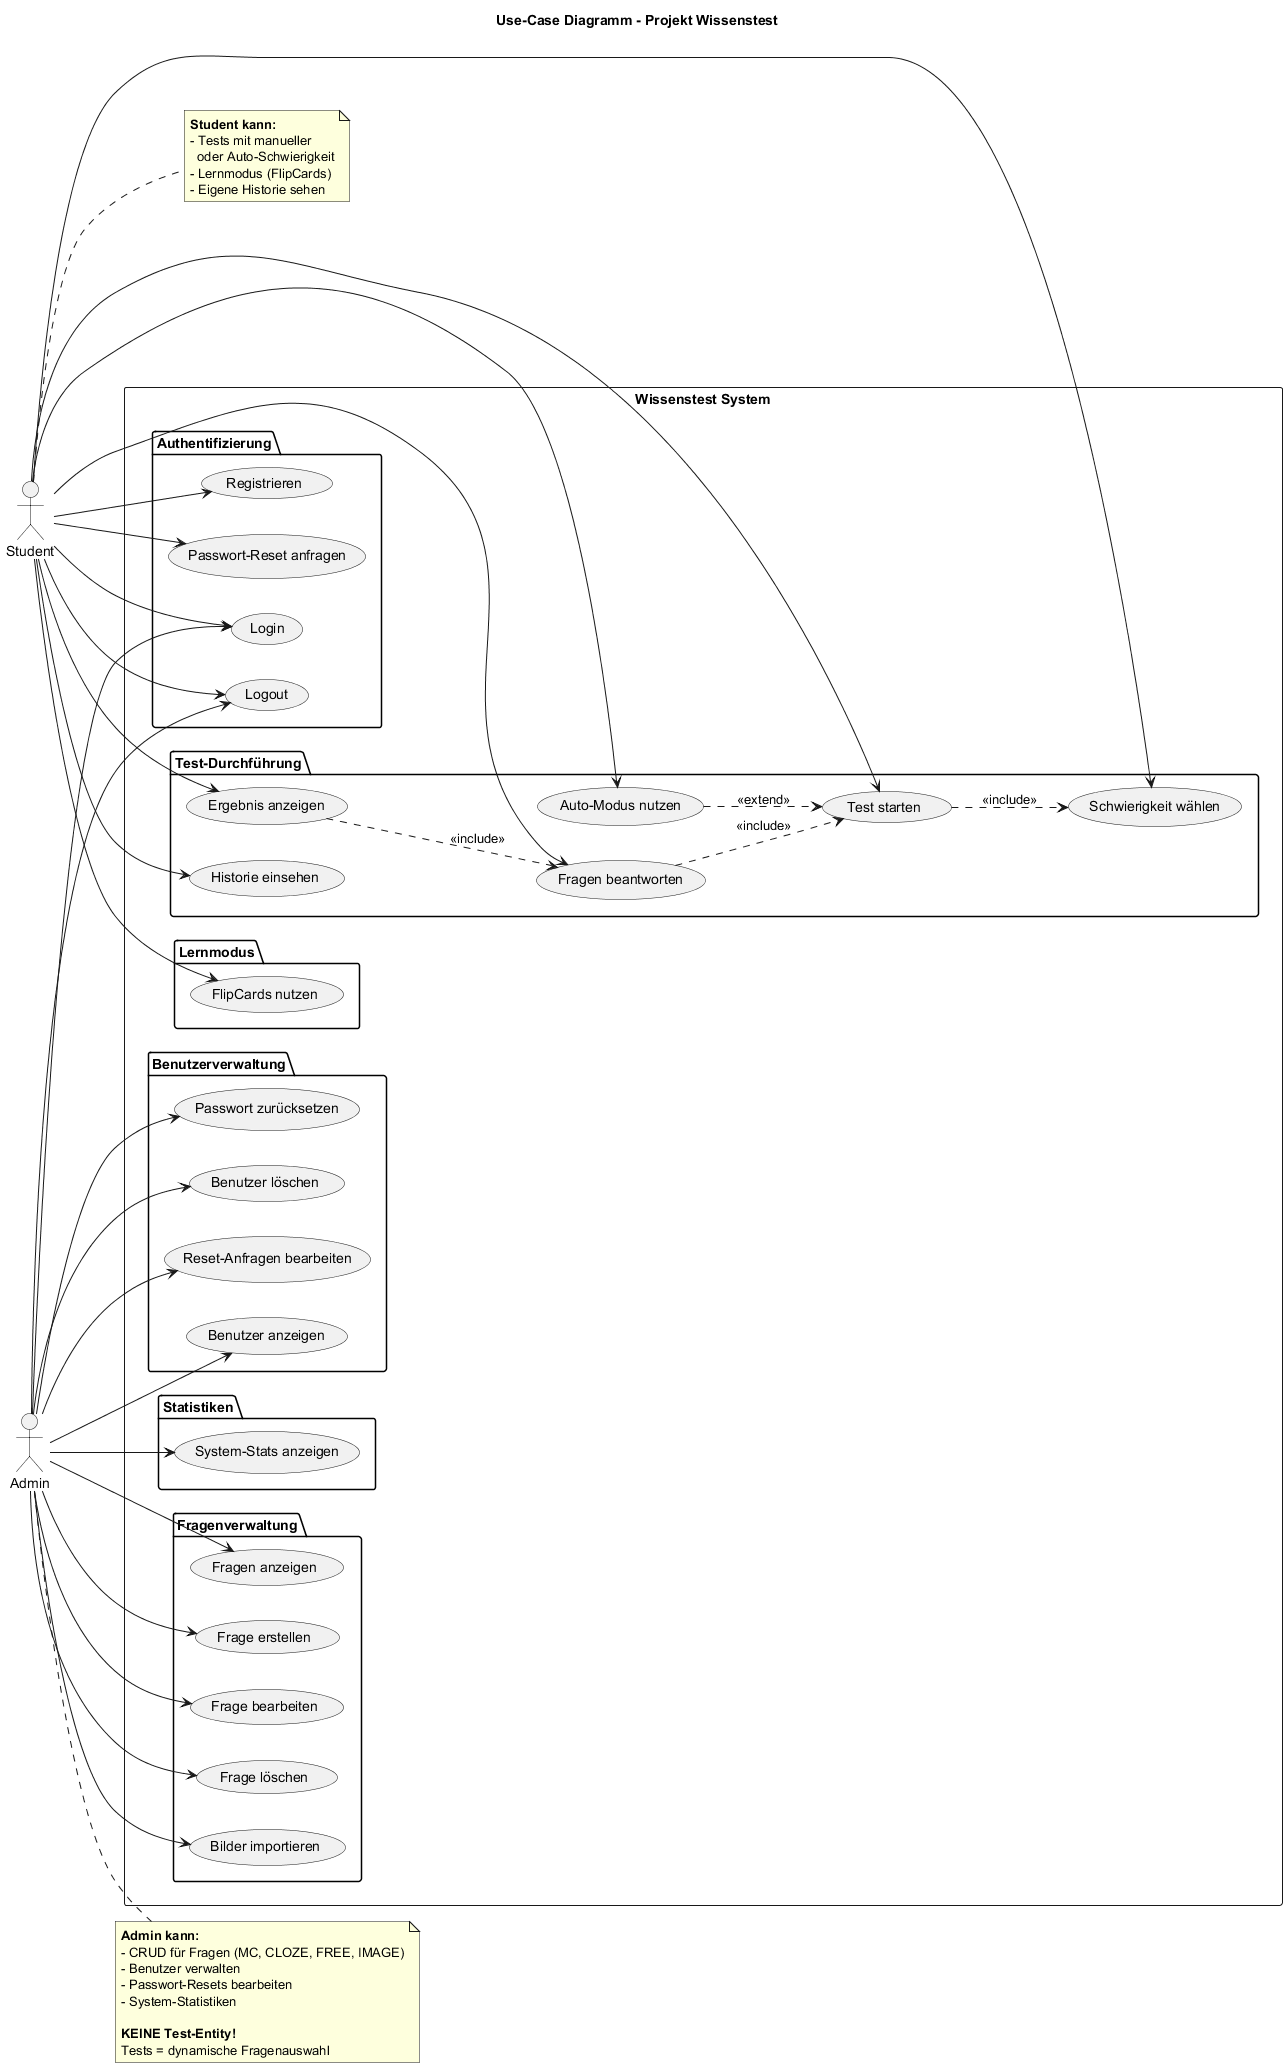

The diagram above was rendered by PlantUML. Its source (embedded in the PNG):
@startuml UseCase_Wissenstest_System

title Use-Case Diagramm - Projekt Wissenstest

left to right direction

' ==================== ACTORS ====================
actor "Student" as Student
actor "Admin" as Admin

' ==================== SYSTEM ====================
rectangle "Wissenstest System" {
    
    ' --- Authentifizierung ---
    package "Authentifizierung" {
        usecase "Registrieren" as UC_Register
        usecase "Login" as UC_Login
        usecase "Logout" as UC_Logout
        usecase "Passwort-Reset anfragen" as UC_ResetRequest
    }
    
    ' --- Test-Durchführung (Student) ---
    package "Test-Durchführung" {
        usecase "Schwierigkeit wählen" as UC_ChooseDifficulty
        usecase "Auto-Modus nutzen" as UC_AutoMode
        usecase "Test starten" as UC_StartTest
        usecase "Fragen beantworten" as UC_Answer
        usecase "Ergebnis anzeigen" as UC_ViewResult
        usecase "Historie einsehen" as UC_History
    }
    
    ' --- Lernmodus ---
    package "Lernmodus" {
        usecase "FlipCards nutzen" as UC_FlipCards
    }
    
    ' --- Admin: Fragen ---
    package "Fragenverwaltung" {
        usecase "Fragen anzeigen" as UC_ListQuestions
        usecase "Frage erstellen" as UC_CreateQuestion
        usecase "Frage bearbeiten" as UC_EditQuestion
        usecase "Frage löschen" as UC_DeleteQuestion
        usecase "Bilder importieren" as UC_ImportImages
    }
    
    ' --- Admin: Benutzer ---
    package "Benutzerverwaltung" {
        usecase "Benutzer anzeigen" as UC_ListUsers
        usecase "Passwort zurücksetzen" as UC_ResetPassword
        usecase "Benutzer löschen" as UC_DeleteUser
        usecase "Reset-Anfragen bearbeiten" as UC_HandleResets
    }
    
    ' --- Admin: Statistiken ---
    package "Statistiken" {
        usecase "System-Stats anzeigen" as UC_Stats
    }
}

' ==================== STUDENT CONNECTIONS ====================
Student --> UC_Register
Student --> UC_Login
Student --> UC_Logout
Student --> UC_ResetRequest

Student --> UC_ChooseDifficulty
Student --> UC_AutoMode
Student --> UC_StartTest
Student --> UC_Answer
Student --> UC_ViewResult
Student --> UC_History

Student --> UC_FlipCards

' ==================== ADMIN CONNECTIONS ====================
Admin --> UC_Login
Admin --> UC_Logout

Admin --> UC_ListQuestions
Admin --> UC_CreateQuestion
Admin --> UC_EditQuestion
Admin --> UC_DeleteQuestion
Admin --> UC_ImportImages

Admin --> UC_ListUsers
Admin --> UC_ResetPassword
Admin --> UC_DeleteUser
Admin --> UC_HandleResets

Admin --> UC_Stats

' ==================== INCLUDES/EXTENDS ====================
UC_StartTest ..> UC_ChooseDifficulty : <<include>>
UC_AutoMode ..> UC_StartTest : <<extend>>
UC_Answer ..> UC_StartTest : <<include>>
UC_ViewResult ..> UC_Answer : <<include>>

note right of Student
  **Student kann:**
  - Tests mit manueller
    oder Auto-Schwierigkeit
  - Lernmodus (FlipCards)
  - Eigene Historie sehen
end note

note right of Admin
  **Admin kann:**
  - CRUD für Fragen (MC, CLOZE, FREE, IMAGE)
  - Benutzer verwalten
  - Passwort-Resets bearbeiten
  - System-Statistiken
  
  **KEINE Test-Entity!**
  Tests = dynamische Fragenauswahl
end note

@enduml